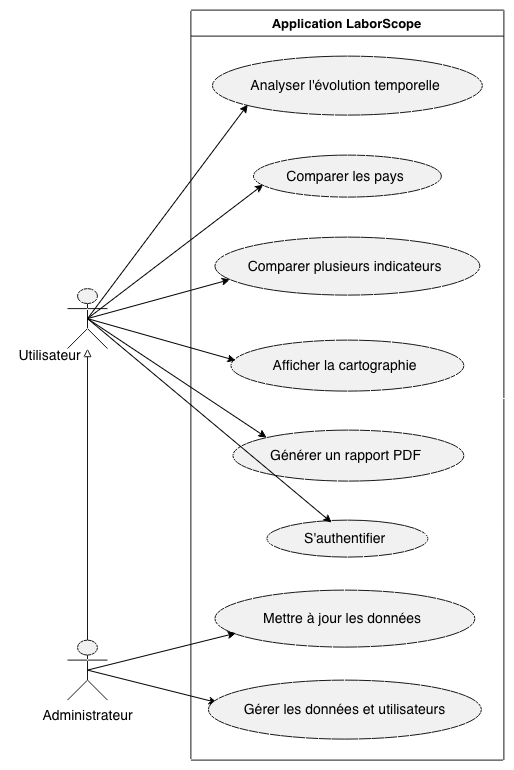

The diagram above was exported from draw.io. Its source (the exported page's mxGraphModel, read from the mxfile embedded in the PNG):
<mxGraphModel dx="2063" dy="800" grid="1" gridSize="10" guides="1" tooltips="1" connect="1" arrows="1" fold="1" page="1" pageScale="1" pageWidth="827" pageHeight="1169" math="0" shadow="0">
  <root>
    <mxCell id="0" />
    <mxCell id="1" parent="0" />
    <UserObject label="" plantUmlData="{&#10;  &quot;data&quot;: &quot;@startuml\nleft to right direction\nskinparam packageStyle rectangle\n\nactor \&quot;Utilisateur\&quot; as user\nactor \&quot;Administrateur\&quot; as admin\n\nrectangle \&quot;Application LaborScope\&quot; {\n  ' Fonctionnalités de base\n  usecase \&quot;S'authentifier (F6)\&quot; as UC_auth\n  usecase \&quot;Analyser l'évolution temporelle (F3)\&quot; as UC_F3\n  usecase \&quot;Comparer les pays (F4)\&quot; as UC_F4\n  usecase \&quot;Comparer plusieurs indicateurs (F5)\&quot; as UC_F5\n  \n  ' Fonctionnalités optionnelles (FO)\n  usecase \&quot;Prévoir une tendance (FO1)\&quot; as UC_FO1\n  usecase \&quot;Afficher la cartographie (FO2)\&quot; as UC_FO2\n  usecase \&quot;Générer un rapport PDF (FO3)\&quot; as UC_FO3\n  \n  ' Fonctionnalités d'administration\n  usecase \&quot;Mettre à jour les données (F1, F2)\&quot; as UC_maj\n  usecase \&quot;Gérer les données et utilisateurs (F6)\&quot; as UC_gest\n}\n\n' Ce que peut faire l'utilisateur standard (Consultation)\nuser --&gt; UC_auth\nuser --&gt; UC_F3\nuser --&gt; UC_F4\nuser --&gt; UC_F5\nuser --&gt; UC_FO1\nuser --&gt; UC_FO2\nuser --&gt; UC_FO3\n\n' Ce que fait spécifiquement l'administrateur (Gestion)\nadmin --&gt; UC_auth\nadmin --&gt; UC_maj\nadmin --&gt; UC_gest\n\n' L'administrateur hérite des droits de l'utilisateur\nadmin -|&gt; user\n@enduml&quot;,&#10;  &quot;config&quot;: null&#10;}" id="LvAgVsIwPA4OdIzj8sAd-1">
      <mxCell connectable="0" parent="1" style="group;transparentBounds=1;editIcon=1;lockedGroup=0;groupPadding=10;" vertex="1">
        <mxGeometry as="geometry" />
      </mxCell>
    </UserObject>
    <mxCell id="pGOMxfg92d8m46CrQ_fa-37" edge="1" parent="LvAgVsIwPA4OdIzj8sAd-1" source="LvAgVsIwPA4OdIzj8sAd-2" style="rounded=0;orthogonalLoop=1;jettySize=auto;html=1;exitX=0.5;exitY=0.5;exitDx=0;exitDy=0;exitPerimeter=0;entryX=0.057;entryY=0.732;entryDx=0;entryDy=0;entryPerimeter=0;" target="LvAgVsIwPA4OdIzj8sAd-9">
      <mxGeometry relative="1" as="geometry">
        <mxPoint x="140" y="1030" as="targetPoint" />
      </mxGeometry>
    </mxCell>
    <UserObject label="" plantUmlId="actor_0" plantUmlBaseStyle="shape=umlActor;html=1;fillColor=#F1F1F1;strokeColor=#181818;fontColor=#000000;fontSize=14;" plantUmlBaseValue="" id="LvAgVsIwPA4OdIzj8sAd-2">
      <mxCell parent="LvAgVsIwPA4OdIzj8sAd-1" style="shape=umlActor;html=1;fillColor=#F1F1F1;strokeColor=#181818;fontColor=#000000;fontSize=14;" vertex="1">
        <mxGeometry height="60" width="40" x="-20" y="1038.5" as="geometry" />
      </mxCell>
    </UserObject>
    <UserObject label="Utilisateur" plantUmlId="actorlbl_1" plantUmlBaseStyle="text;html=1;align=center;verticalAlign=top;fontColor=#000000;fontSize=14;" plantUmlBaseValue="Utilisateur" id="LvAgVsIwPA4OdIzj8sAd-3">
      <mxCell parent="LvAgVsIwPA4OdIzj8sAd-1" style="text;html=1;align=center;verticalAlign=top;fontColor=#000000;fontSize=14;" vertex="1">
        <mxGeometry height="17" width="77" x="-77" y="1090" as="geometry" />
      </mxCell>
    </UserObject>
    <mxCell id="pGOMxfg92d8m46CrQ_fa-33" edge="1" parent="LvAgVsIwPA4OdIzj8sAd-1" source="LvAgVsIwPA4OdIzj8sAd-4" style="rounded=0;orthogonalLoop=1;jettySize=auto;html=1;exitX=0.5;exitY=0.5;exitDx=0;exitDy=0;exitPerimeter=0;entryX=0.032;entryY=0.381;entryDx=0;entryDy=0;entryPerimeter=0;" target="LvAgVsIwPA4OdIzj8sAd-15">
      <mxGeometry relative="1" as="geometry">
        <mxPoint x="130" y="1460" as="targetPoint" />
      </mxGeometry>
    </mxCell>
    <UserObject label="" plantUmlId="actor_2" plantUmlBaseStyle="shape=umlActor;html=1;fillColor=#F1F1F1;strokeColor=#181818;fontColor=#000000;fontSize=14;" plantUmlBaseValue="" id="LvAgVsIwPA4OdIzj8sAd-4">
      <mxCell parent="LvAgVsIwPA4OdIzj8sAd-1" style="shape=umlActor;html=1;fillColor=#F1F1F1;strokeColor=#181818;fontColor=#000000;fontSize=14;" vertex="1">
        <mxGeometry height="60" width="40" x="-20" y="1390" as="geometry" />
      </mxCell>
    </UserObject>
    <UserObject label="Administrateur" plantUmlId="actorlbl_3" plantUmlBaseStyle="text;html=1;align=center;verticalAlign=top;fontColor=#000000;fontSize=14;" plantUmlBaseValue="Administrateur" id="LvAgVsIwPA4OdIzj8sAd-5">
      <mxCell parent="LvAgVsIwPA4OdIzj8sAd-1" style="text;html=1;align=center;verticalAlign=top;fontColor=#000000;fontSize=14;" vertex="1">
        <mxGeometry height="17" width="107" x="-53.5" y="1450" as="geometry" />
      </mxCell>
    </UserObject>
    <UserObject label="Application LaborScope" plantUmlId="rect_4" plantUmlBaseStyle="swimlane;collapsible=0;startSize=26;fillColor=none;strokeColor=#181818;fontColor=#000000;fontSize=13;fontStyle=1;whiteSpace=wrap;" plantUmlBaseValue="Application LaborScope" id="LvAgVsIwPA4OdIzj8sAd-6">
      <mxCell parent="LvAgVsIwPA4OdIzj8sAd-1" style="swimlane;collapsible=0;startSize=26;fillColor=none;strokeColor=#181818;fontColor=#000000;fontSize=13;fontStyle=1;whiteSpace=wrap;" vertex="1">
        <mxGeometry height="750" width="313" x="103.4" y="760" as="geometry" />
      </mxCell>
    </UserObject>
    <UserObject label="Analyser l'évolution temporelle&amp;nbsp;" plantUmlId="uc_5" plantUmlBaseStyle="ellipse;html=1;fillColor=#F1F1F1;strokeColor=#181818;whiteSpace=wrap;fontColor=#000000;fontSize=14;" plantUmlBaseValue="Analyser l'évolution temporelle (F3)" id="LvAgVsIwPA4OdIzj8sAd-7">
      <mxCell parent="LvAgVsIwPA4OdIzj8sAd-6" style="ellipse;html=1;fillColor=#F1F1F1;strokeColor=#181818;whiteSpace=wrap;fontColor=#000000;fontSize=14;" vertex="1">
        <mxGeometry height="59" width="270" x="21.5" y="46" as="geometry" />
      </mxCell>
    </UserObject>
    <UserObject label="Comparer les pays&amp;nbsp;" plantUmlId="uc_6" plantUmlBaseStyle="ellipse;html=1;fillColor=#F1F1F1;strokeColor=#181818;whiteSpace=wrap;fontColor=#000000;fontSize=14;" plantUmlBaseValue="Comparer les pays (F4)" id="LvAgVsIwPA4OdIzj8sAd-8">
      <mxCell parent="LvAgVsIwPA4OdIzj8sAd-6" style="ellipse;html=1;fillColor=#F1F1F1;strokeColor=#181818;whiteSpace=wrap;fontColor=#000000;fontSize=14;" vertex="1">
        <mxGeometry height="42" width="188" x="62.5" y="145" as="geometry" />
      </mxCell>
    </UserObject>
    <UserObject label="Comparer plusieurs indicateurs&amp;nbsp;" plantUmlId="uc_7" plantUmlBaseStyle="ellipse;html=1;fillColor=#F1F1F1;strokeColor=#181818;whiteSpace=wrap;fontColor=#000000;fontSize=14;" plantUmlBaseValue="Comparer plusieurs indicateurs (F5)" id="LvAgVsIwPA4OdIzj8sAd-9">
      <mxCell parent="LvAgVsIwPA4OdIzj8sAd-6" style="ellipse;html=1;fillColor=#F1F1F1;strokeColor=#181818;whiteSpace=wrap;fontColor=#000000;fontSize=14;" vertex="1">
        <mxGeometry height="58" width="265" x="24" y="227" as="geometry" />
      </mxCell>
    </UserObject>
    <UserObject label="Afficher la cartographie&amp;nbsp;" plantUmlId="uc_9" plantUmlBaseStyle="ellipse;html=1;fillColor=#F1F1F1;strokeColor=#181818;whiteSpace=wrap;fontColor=#000000;fontSize=14;" plantUmlBaseValue="Afficher la cartographie (FO2)" id="LvAgVsIwPA4OdIzj8sAd-11">
      <mxCell parent="LvAgVsIwPA4OdIzj8sAd-6" style="ellipse;html=1;fillColor=#F1F1F1;strokeColor=#181818;whiteSpace=wrap;fontColor=#000000;fontSize=14;" vertex="1">
        <mxGeometry height="51" width="233" x="40" y="330" as="geometry" />
      </mxCell>
    </UserObject>
    <UserObject label="Générer un rapport PDF&amp;nbsp;" plantUmlId="uc_10" plantUmlBaseStyle="ellipse;html=1;fillColor=#F1F1F1;strokeColor=#181818;whiteSpace=wrap;fontColor=#000000;fontSize=14;" plantUmlBaseValue="Générer un rapport PDF (FO3)" id="LvAgVsIwPA4OdIzj8sAd-12">
      <mxCell parent="LvAgVsIwPA4OdIzj8sAd-6" style="ellipse;html=1;fillColor=#F1F1F1;strokeColor=#181818;whiteSpace=wrap;fontColor=#000000;fontSize=14;" vertex="1">
        <mxGeometry height="51" width="231" x="42" y="420" as="geometry" />
      </mxCell>
    </UserObject>
    <UserObject label="S'authentifier&amp;nbsp;" plantUmlId="uc_11" plantUmlBaseStyle="ellipse;html=1;fillColor=#F1F1F1;strokeColor=#181818;whiteSpace=wrap;fontColor=#000000;fontSize=14;" plantUmlBaseValue="S'authentifier (F6)" id="LvAgVsIwPA4OdIzj8sAd-13">
      <mxCell parent="LvAgVsIwPA4OdIzj8sAd-6" style="ellipse;html=1;fillColor=#F1F1F1;strokeColor=#181818;whiteSpace=wrap;fontColor=#000000;fontSize=14;" vertex="1">
        <mxGeometry height="37" width="161" x="76" y="510" as="geometry" />
      </mxCell>
    </UserObject>
    <UserObject label="Mettre à jour les données&amp;nbsp;" plantUmlId="uc_12" plantUmlBaseStyle="ellipse;html=1;fillColor=#F1F1F1;strokeColor=#181818;whiteSpace=wrap;fontColor=#000000;fontSize=14;" plantUmlBaseValue="Mettre à jour les données (F1, F2)" id="LvAgVsIwPA4OdIzj8sAd-14">
      <mxCell parent="LvAgVsIwPA4OdIzj8sAd-6" style="ellipse;html=1;fillColor=#F1F1F1;strokeColor=#181818;whiteSpace=wrap;fontColor=#000000;fontSize=14;" vertex="1">
        <mxGeometry height="57" width="260" x="24" y="580" as="geometry" />
      </mxCell>
    </UserObject>
    <UserObject label="Gérer les données et utilisateurs" plantUmlId="uc_13" plantUmlBaseStyle="ellipse;html=1;fillColor=#F1F1F1;strokeColor=#181818;whiteSpace=wrap;fontColor=#000000;fontSize=14;" plantUmlBaseValue="Gérer les données et utilisateurs (F6)" id="LvAgVsIwPA4OdIzj8sAd-15">
      <mxCell parent="LvAgVsIwPA4OdIzj8sAd-6" style="ellipse;html=1;fillColor=#F1F1F1;strokeColor=#181818;whiteSpace=wrap;fontColor=#000000;fontSize=14;" vertex="1">
        <mxGeometry height="59" width="273" x="17.5" y="670" as="geometry" />
      </mxCell>
    </UserObject>
    <UserObject label="" plantUmlId="rel_24" plantUmlBaseStyle="endArrow=block;endFill=0;strokeColor=#181818;fontColor=#000000;fontSize=11;edgeStyle=none;rounded=0;html=1;curved=0;endSize=6;sourcePerimeterSpacing=0;targetPerimeterSpacing=0;" plantUmlBaseValue="" id="LvAgVsIwPA4OdIzj8sAd-26">
      <mxCell edge="1" parent="LvAgVsIwPA4OdIzj8sAd-1" source="LvAgVsIwPA4OdIzj8sAd-4" style="endArrow=block;endFill=0;strokeColor=#181818;fontColor=#000000;fontSize=11;edgeStyle=none;rounded=0;html=1;curved=0;endSize=6;sourcePerimeterSpacing=0;targetPerimeterSpacing=0;" target="LvAgVsIwPA4OdIzj8sAd-2">
        <mxGeometry relative="1" as="geometry" />
      </mxCell>
    </UserObject>
    <mxCell id="pGOMxfg92d8m46CrQ_fa-34" edge="1" parent="LvAgVsIwPA4OdIzj8sAd-1" source="LvAgVsIwPA4OdIzj8sAd-4" style="rounded=0;orthogonalLoop=1;jettySize=auto;html=1;exitX=0.5;exitY=0.5;exitDx=0;exitDy=0;exitPerimeter=0;entryX=0.081;entryY=0.755;entryDx=0;entryDy=0;entryPerimeter=0;" target="LvAgVsIwPA4OdIzj8sAd-14">
      <mxGeometry relative="1" as="geometry" />
    </mxCell>
    <mxCell id="pGOMxfg92d8m46CrQ_fa-35" edge="1" parent="LvAgVsIwPA4OdIzj8sAd-1" source="LvAgVsIwPA4OdIzj8sAd-2" style="rounded=0;orthogonalLoop=1;jettySize=auto;html=1;exitX=0.5;exitY=0.5;exitDx=0;exitDy=0;exitPerimeter=0;entryX=0.131;entryY=0.823;entryDx=0;entryDy=0;entryPerimeter=0;" target="LvAgVsIwPA4OdIzj8sAd-7">
      <mxGeometry relative="1" as="geometry" />
    </mxCell>
    <mxCell id="pGOMxfg92d8m46CrQ_fa-36" edge="1" parent="LvAgVsIwPA4OdIzj8sAd-1" source="LvAgVsIwPA4OdIzj8sAd-2" style="rounded=0;orthogonalLoop=1;jettySize=auto;html=1;exitX=0.5;exitY=0.5;exitDx=0;exitDy=0;exitPerimeter=0;entryX=0.052;entryY=0.704;entryDx=0;entryDy=0;entryPerimeter=0;" target="LvAgVsIwPA4OdIzj8sAd-8">
      <mxGeometry relative="1" as="geometry" />
    </mxCell>
    <mxCell id="pGOMxfg92d8m46CrQ_fa-39" edge="1" parent="LvAgVsIwPA4OdIzj8sAd-1" source="LvAgVsIwPA4OdIzj8sAd-2" style="rounded=0;orthogonalLoop=1;jettySize=auto;html=1;exitX=0.5;exitY=0.5;exitDx=0;exitDy=0;exitPerimeter=0;entryX=0.021;entryY=0.401;entryDx=0;entryDy=0;entryPerimeter=0;" target="LvAgVsIwPA4OdIzj8sAd-11">
      <mxGeometry relative="1" as="geometry" />
    </mxCell>
    <mxCell id="pGOMxfg92d8m46CrQ_fa-40" edge="1" parent="LvAgVsIwPA4OdIzj8sAd-1" source="LvAgVsIwPA4OdIzj8sAd-2" style="rounded=0;orthogonalLoop=1;jettySize=auto;html=1;exitX=0.5;exitY=0.5;exitDx=0;exitDy=0;exitPerimeter=0;entryX=0;entryY=0;entryDx=0;entryDy=0;" target="LvAgVsIwPA4OdIzj8sAd-12">
      <mxGeometry relative="1" as="geometry" />
    </mxCell>
    <mxCell id="pGOMxfg92d8m46CrQ_fa-41" edge="1" parent="LvAgVsIwPA4OdIzj8sAd-1" source="LvAgVsIwPA4OdIzj8sAd-2" style="rounded=0;orthogonalLoop=1;jettySize=auto;html=1;exitX=0.5;exitY=0.5;exitDx=0;exitDy=0;exitPerimeter=0;entryX=0.402;entryY=0.066;entryDx=0;entryDy=0;entryPerimeter=0;" target="LvAgVsIwPA4OdIzj8sAd-13">
      <mxGeometry relative="1" as="geometry" />
    </mxCell>
  </root>
</mxGraphModel>